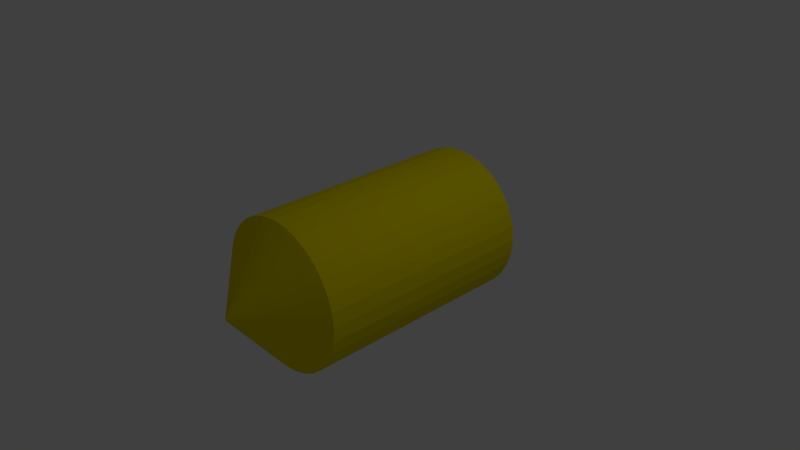 # Source: radioactive.blend  (saved by Blender 2.63.0; exported with 4.5.12 LTS)
import bpy
from mathutils import Matrix  # noqa: F401  (used for matrix-valued properties, if any)

bpy.ops.wm.read_factory_settings(use_empty=True)
scene = bpy.context.scene
scene.name = 'Scene'

# ---- collections
col_collection_1 = bpy.data.collections.new('Collection 1'); scene.collection.children.link(col_collection_1)

# ---- materials (node trees are filled in below, after node groups)
mat_material = bpy.data.materials.new('Material')
mat_material.alpha_threshold = 0.0
mat_material.use_transparent_shadow = False
mat_material.diffuse_color = (0.8, 0.6792, 0.0, 1.0)
mat_material.roughness = 0.5
mat_material.specular_intensity = 1.0
mat_material.line_color = (0.0, 0.0, 0.0, 1.0)

# ---- material node trees

# ---- world
world_world = bpy.data.worlds.new('World'); scene.world = world_world
world_world.color = (0.05088, 0.05088, 0.05088)
world_world.use_sun_shadow = False
world_world.sun_shadow_jitter_overblur = 0.0
world_world.cycles.sampling_method = 'MANUAL'
world_world.cycles.sample_map_resolution = 256

# ---- cameras
cam_camera = bpy.data.cameras.new('Camera')
cam_camera.clip_end = 100.0
cam_camera.lens = 35.0
cam_camera.sensor_width = 32.0
cam_camera.sensor_height = 18.0
cam_camera.ortho_scale = 7.314
cam_camera.dof.focus_distance = 0.0
cam_camera.dof.aperture_fstop = 128.0

# ---- lights
light_lamp = bpy.data.lights.new('Lamp', 'POINT')
light_lamp.transmission_factor = 0.0
light_lamp.cutoff_distance = 30.0
light_lamp.energy = 100.0
light_lamp.shadow_buffer_clip_start = 1.001
light_lamp.shadow_soft_size = 1.0
light_lamp.shadow_maximum_resolution = 0.006
light_lamp.use_absolute_resolution = True
light_lamp.cycles.use_multiple_importance_sampling = False

# ---- meshes
me_cylinder = bpy.data.meshes.new('Cylinder')
me_cylinder.from_pydata([(1.187e-07, 2.98e-07, -1.0), (1.187e-07, 2.98e-07, 1.0), (1.192e-07, 2.98e-07, -1.0), (1.192e-07, 2.98e-07, 1.0), (1.192e-07, 2.98e-07, -1.0), (1.192e-07, 2.98e-07, 1.0), (1.192e-07, 2.98e-07, -1.0), (1.192e-07, 2.98e-07, 1.0), (1.192e-07, 2.98e-07, -1.0), (1.192e-07, 2.98e-07, 1.0), (1.192e-07, 2.98e-07, -1.0), (1.192e-07, 2.98e-07, 1.0), (1.192e-07, 2.98e-07, -1.0), (1.192e-07, 2.98e-07, 1.0), (1.192e-07, 2.831e-07, -1.0), (1.192e-07, 2.831e-07, 1.0), (1.192e-07, 2.85e-07, -1.0), (1.192e-07, 2.85e-07, 1.0), (1.192e-07, 2.831e-07, -1.0), (1.192e-07, 2.831e-07, 1.0), (1.192e-07, 2.98e-07, -1.0), (1.192e-07, 2.98e-07, 1.0), (1.192e-07, 2.98e-07, -1.0), (1.192e-07, 2.98e-07, 1.0), (1.192e-07, 2.98e-07, -1.0), (1.192e-07, 2.98e-07, 1.0), (1.192e-07, 2.98e-07, -1.0), (1.192e-07, 2.98e-07, 1.0), (1.192e-07, 2.98e-07, -1.0), (1.192e-07, 2.98e-07, 1.0), (1.192e-07, 2.98e-07, -1.0), (1.192e-07, 2.98e-07, 1.0), (1.187e-07, 2.384e-07, -1.0), (1.187e-07, 2.384e-07, 1.0), (1.192e-07, 2.98e-07, -1.0), (1.192e-07, 2.98e-07, 1.0), (1.192e-07, 2.98e-07, -1.0), (1.192e-07, 2.98e-07, 1.0), (1.192e-07, 2.98e-07, -1.0), (1.192e-07, 2.98e-07, 1.0), (1.192e-07, 2.98e-07, -1.0), (1.192e-07, 2.98e-07, 1.0), (1.192e-07, 2.98e-07, -1.0), (1.192e-07, 2.98e-07, 1.0), (1.192e-07, 2.98e-07, -1.0), (1.192e-07, 2.98e-07, 1.0), (1.192e-07, 2.831e-07, -1.0), (1.192e-07, 2.831e-07, 1.0), (1.192e-07, 2.85e-07, -1.0), (1.192e-07, 2.85e-07, 1.0), (1.192e-07, 2.831e-07, -1.0), (1.192e-07, 2.831e-07, 1.0), (1.192e-07, 2.98e-07, -1.0), (1.192e-07, 2.98e-07, 1.0), (1.192e-07, 2.98e-07, -1.0), (1.192e-07, 2.98e-07, 1.0), (1.192e-07, 2.98e-07, -1.0), (1.192e-07, 2.98e-07, 1.0), (1.192e-07, 2.98e-07, -1.0), (1.192e-07, 2.98e-07, 1.0), (1.192e-07, 2.98e-07, -1.0), (1.192e-07, 2.98e-07, 1.0), (1.192e-07, 2.98e-07, -1.0), (1.192e-07, 2.98e-07, 1.0), (0.0, 1.0, -0.7), (0.1951, 0.9808, -0.7), (0.3827, 0.9239, -0.7), (0.5556, 0.8315, -0.7), (0.7071, 0.7071, -0.7), (0.8315, 0.5556, -0.7), (0.9239, 0.3827, -0.7), (0.9808, 0.1951, -0.7), (1.0, 7.55e-08, -0.7), (0.9808, -0.1951, -0.7), (0.9239, -0.3827, -0.7), (0.8315, -0.5556, -0.7), (0.7071, -0.7071, -0.7), (0.5556, -0.8315, -0.7), (0.3827, -0.9239, -0.7), (0.1951, -0.9808, -0.7), (-3.258e-07, -1.0, -0.7), (-0.1951, -0.9808, -0.7), (-0.3827, -0.9239, -0.7), (-0.5556, -0.8315, -0.7), (-0.7071, -0.7071, -0.7), (-0.8315, -0.5556, -0.7), (-0.9239, -0.3827, -0.7), (-0.9808, -0.1951, -0.7), (-1.0, 9.656e-07, -0.7), (-0.9808, 0.1951, -0.7), (-0.9239, 0.3827, -0.7), (-0.8315, 0.5556, -0.7), (-0.7071, 0.7071, -0.7), (-0.5556, 0.8315, -0.7), (-0.3827, 0.9239, -0.7), (-0.1951, 0.9808, -0.7), (0.0, 1.0, 0.66), (0.1951, 0.9808, 0.66), (0.3827, 0.9239, 0.66), (0.5556, 0.8315, 0.66), (0.7071, 0.7071, 0.66), (0.8315, 0.5556, 0.66), (0.9239, 0.3827, 0.66), (0.9808, 0.1951, 0.66), (1.0, 7.55e-08, 0.66), (0.9808, -0.1951, 0.66), (0.9239, -0.3827, 0.66), (0.8315, -0.5556, 0.66), (0.7071, -0.7071, 0.66), (0.5556, -0.8315, 0.66), (0.3827, -0.9239, 0.66), (0.1951, -0.9808, 0.66), (-3.258e-07, -1.0, 0.66), (-0.1951, -0.9808, 0.66), (-0.3827, -0.9239, 0.66), (-0.5556, -0.8315, 0.66), (-0.7071, -0.7071, 0.66), (-0.8315, -0.5556, 0.66), (-0.9239, -0.3827, 0.66), (-0.9808, -0.1951, 0.66), (-1.0, 9.656e-07, 0.66), (-0.9808, 0.1951, 0.66), (-0.9239, 0.3827, 0.66), (-0.8315, 0.5556, 0.66), (-0.7071, 0.7071, 0.66), (-0.5556, 0.8315, 0.66), (-0.3827, 0.9239, 0.66), (-0.1951, 0.9808, 0.66)], [], [(96, 1, 3, 97), (97, 3, 5, 98), (98, 5, 7, 99), (99, 7, 9, 100), (100, 9, 11, 101), (101, 11, 13, 102), (102, 13, 15, 103), (103, 15, 17, 104), (104, 17, 19, 105), (105, 19, 21, 106), (106, 21, 23, 107), (107, 23, 25, 108), (108, 25, 27, 109), (109, 27, 29, 110), (110, 29, 31, 111), (111, 31, 33, 112), (112, 33, 35, 113), (113, 35, 37, 114), (114, 37, 39, 115), (115, 39, 41, 116), (116, 41, 43, 117), (117, 43, 45, 118), (118, 45, 47, 119), (119, 47, 49, 120), (120, 49, 51, 121), (121, 51, 53, 122), (122, 53, 55, 123), (123, 55, 57, 124), (124, 57, 59, 125), (125, 59, 61, 126), (3, 1, 63, 61, 59, 57, 55, 53, 51, 49, 47, 45, 43, 41, 39, 37, 35, 33, 31, 29, 27, 25, 23, 21, 19, 17, 15, 13, 11, 9, 7, 5), (127, 63, 1, 96), (126, 61, 63, 127), (0, 2, 4, 6, 8, 10, 12, 14, 16, 18, 20, 22, 24, 26, 28, 30, 32, 34, 36, 38, 40, 42, 44, 46, 48, 50, 52, 54, 56, 58, 60, 62), (0, 64, 65, 2), (2, 65, 66, 4), (4, 66, 67, 6), (6, 67, 68, 8), (8, 68, 69, 10), (10, 69, 70, 12), (12, 70, 71, 14), (14, 71, 72, 16), (16, 72, 73, 18), (18, 73, 74, 20), (20, 74, 75, 22), (22, 75, 76, 24), (24, 76, 77, 26), (26, 77, 78, 28), (28, 78, 79, 30), (30, 79, 80, 32), (32, 80, 81, 34), (34, 81, 82, 36), (36, 82, 83, 38), (38, 83, 84, 40), (40, 84, 85, 42), (42, 85, 86, 44), (44, 86, 87, 46), (46, 87, 88, 48), (48, 88, 89, 50), (50, 89, 90, 52), (52, 90, 91, 54), (54, 91, 92, 56), (56, 92, 93, 58), (58, 93, 94, 60), (62, 95, 64, 0), (60, 94, 95, 62), (64, 96, 97, 65), (65, 97, 98, 66), (66, 98, 99, 67), (67, 99, 100, 68), (68, 100, 101, 69), (69, 101, 102, 70), (70, 102, 103, 71), (71, 103, 104, 72), (72, 104, 105, 73), (73, 105, 106, 74), (74, 106, 107, 75), (75, 107, 108, 76), (76, 108, 109, 77), (77, 109, 110, 78), (78, 110, 111, 79), (79, 111, 112, 80), (80, 112, 113, 81), (81, 113, 114, 82), (82, 114, 115, 83), (83, 115, 116, 84), (84, 116, 117, 85), (85, 117, 118, 86), (86, 118, 119, 87), (87, 119, 120, 88), (88, 120, 121, 89), (89, 121, 122, 90), (90, 122, 123, 91), (91, 123, 124, 92), (92, 124, 125, 93), (93, 125, 126, 94), (95, 127, 96, 64), (94, 126, 127, 95)])
_uv = me_cylinder.uv_layers.new(name='UVMap')
_uv.uv.foreach_set('vector', [0.6909, 0.4135, 0.6202, 0.2088, 0.6202, 0.2088, 0.729, 0.3975, 0.729, 0.3975, 0.6202, 0.2088, 0.6202, 0.2088, 0.7632, 0.3744, 0.7632, 0.3744, 0.6202, 0.2088, 0.6202, 0.2088, 0.7923, 0.3449, 0.7923, 0.3449, 0.6202, 0.2088, 0.6202, 0.2088, 0.8153, 0.3104, 0.8153, 0.3104, 0.6202, 0.2088, 0.6202, 0.2088, 0.8311, 0.272, 0.8311, 0.272, 0.6202, 0.2088, 0.6202, 0.2088, 0.8392, 0.2312, 0.8392, 0.2312, 0.6202, 0.2088, 0.6202, 0.2088, 0.8393, 0.1897, 0.8393, 0.1897, 0.6202, 0.2088, 0.6202, 0.2088, 0.8313, 0.149, 0.8313, 0.149, 0.6202, 0.2088, 0.6202, 0.2088, 0.8157, 0.1106, 0.8157, 0.1106, 0.6202, 0.2088, 0.6202, 0.2088, 0.7929, 0.07614, 0.7929, 0.07614, 0.6202, 0.2088, 0.6202, 0.2088, 0.7639, 0.04684, 0.7639, 0.04684, 0.6202, 0.2088, 0.6202, 0.2088, 0.7297, 0.02383, 0.7297, 0.02383, 0.6202, 0.2088, 0.6202, 0.2088, 0.6917, 0.00802, 0.6917, 0.00802, 0.6202, 0.2088, 0.6202, 0.2088, 0.6514, 0.0, 0.6514, 0.0, 0.6202, 0.2088, 0.6202, 0.2088, 0.6103, 8.383e-05, 0.6103, 8.383e-05, 0.6202, 0.2088, 0.6202, 0.2088, 0.57, 0.008268, 0.57, 0.008268, 0.6202, 0.2088, 0.6202, 0.2088, 0.5319, 0.02424, 0.5319, 0.02424, 0.6202, 0.2088, 0.6202, 0.2088, 0.4977, 0.04738, 0.4977, 0.04738, 0.6202, 0.2088, 0.6202, 0.2088, 0.4686, 0.0768, 0.4686, 0.0768, 0.6202, 0.2088, 0.6202, 0.2088, 0.4456, 0.1114, 0.4456, 0.1114, 0.6202, 0.2088, 0.6202, 0.2088, 0.4298, 0.1498, 0.4298, 0.1498, 0.6202, 0.2088, 0.6202, 0.2088, 0.4217, 0.1905, 0.4217, 0.1905, 0.6202, 0.2088, 0.6202, 0.2088, 0.4216, 0.2321, 0.4216, 0.2321, 0.6202, 0.2088, 0.6202, 0.2088, 0.4296, 0.2728, 0.4296, 0.2728, 0.6202, 0.2088, 0.6202, 0.2088, 0.4452, 0.3111, 0.4452, 0.3111, 0.6202, 0.2088, 0.6202, 0.2088, 0.468, 0.3456, 0.468, 0.3456, 0.6202, 0.2088, 0.6202, 0.2088, 0.497, 0.3749, 0.497, 0.3749, 0.6202, 0.2088, 0.6202, 0.2088, 0.5312, 0.3979, 0.5312, 0.3979, 0.6202, 0.2088, 0.6202, 0.2088, 0.5691, 0.4137, 0.5691, 0.4137, 0.6202, 0.2088, 0.6202, 0.2088, 0.6095, 0.4217, 0.0, 0.0, 0.0, 0.0, 0.0, 0.0, 0.0, 0.0, 0.0, 0.0, 0.0, 0.0, 0.0, 0.0, 0.0, 0.0, 0.0, 0.0, 0.0, 0.0, 0.0, 0.0, 0.0, 0.0, 0.0, 0.0, 0.0, 0.0, 0.0, 0.0, 0.0, 0.0, 0.0, 0.0, 0.0, 0.0, 0.0, 0.0, 0.0, 0.0, 0.0, 0.0, 0.0, 0.0, 0.0, 0.0, 0.0, 0.0, 0.0, 0.0, 0.0, 0.0, 0.0, 0.0, 0.0, 0.0, 0.0, 0.0, 0.0, 0.0, 0.0, 0.0, 0.0, 0.0, 0.6506, 0.4217, 0.6202, 0.2088, 0.6202, 0.2088, 0.6909, 0.4135, 0.6095, 0.4217, 0.6202, 0.2088, 0.6202, 0.2088, 0.6506, 0.4217, 0.0, 0.0, 0.0, 0.0, 0.0, 0.0, 0.0, 0.0, 0.0, 0.0, 0.0, 0.0, 0.0, 0.0, 0.0, 0.0, 0.0, 0.0, 0.0, 0.0, 0.0, 0.0, 0.0, 0.0, 0.0, 0.0, 0.0, 0.0, 0.0, 0.0, 0.0, 0.0, 0.0, 0.0, 0.0, 0.0, 0.0, 0.0, 0.0, 0.0, 0.0, 0.0, 0.0, 0.0, 0.0, 0.0, 0.0, 0.0, 0.0, 0.0, 0.0, 0.0, 0.0, 0.0, 0.0, 0.0, 0.0, 0.0, 0.0, 0.0, 0.0, 0.0, 0.0, 0.0, 0.2127, 0.2113, 0.07641, 0.3747, 0.04705, 0.3454, 0.2127, 0.2113, 0.2127, 0.2113, 0.04705, 0.3454, 0.02399, 0.3108, 0.2127, 0.2113, 0.2127, 0.2113, 0.02399, 0.3108, 0.008098, 0.2724, 0.2127, 0.2113, 0.2127, 0.2113, 0.008098, 0.2724, 0.0, 0.2317, 0.2127, 0.2113, 0.2127, 0.2113, 0.0, 0.2317, 3.903e-06, 0.1902, 0.2127, 0.2113, 0.2127, 0.2113, 3.903e-06, 0.1902, 0.008109, 0.1494, 0.2127, 0.2113, 0.2127, 0.2113, 0.008109, 0.1494, 0.024, 0.111, 0.2127, 0.2113, 0.2127, 0.2113, 0.024, 0.111, 0.04708, 0.07648, 0.2127, 0.2113, 0.2127, 0.2113, 0.04708, 0.07648, 0.07645, 0.0471, 0.2127, 0.2113, 0.2127, 0.2113, 0.07645, 0.0471, 0.111, 0.02401, 0.2127, 0.2113, 0.2127, 0.2113, 0.111, 0.02401, 0.1493, 0.008112, 0.2127, 0.2113, 0.2127, 0.2113, 0.1493, 0.008112, 0.1901, 3.676e-06, 0.2127, 0.2113, 0.2127, 0.2113, 0.1901, 3.676e-06, 0.2316, 0.0, 0.2127, 0.2113, 0.2127, 0.2113, 0.2316, 0.0, 0.2723, 0.008101, 0.2127, 0.2113, 0.2127, 0.2113, 0.2723, 0.008101, 0.3107, 0.024, 0.2127, 0.2113, 0.2127, 0.2113, 0.3107, 0.024, 0.3452, 0.04707, 0.2127, 0.2113, 0.2127, 0.2113, 0.3452, 0.04707, 0.3746, 0.07645, 0.2127, 0.2113, 0.2127, 0.2113, 0.3746, 0.07645, 0.3976, 0.111, 0.2127, 0.2113, 0.2127, 0.2113, 0.3976, 0.111, 0.4135, 0.1494, 0.2127, 0.2113, 0.2127, 0.2113, 0.4135, 0.1494, 0.4216, 0.1901, 0.2127, 0.2113, 0.2127, 0.2113, 0.4216, 0.1901, 0.4216, 0.2317, 0.2127, 0.2113, 0.2127, 0.2113, 0.4216, 0.2317, 0.4135, 0.2724, 0.2127, 0.2113, 0.2127, 0.2113, 0.4135, 0.2724, 0.3976, 0.3108, 0.2127, 0.2113, 0.2127, 0.2113, 0.3976, 0.3108, 0.3746, 0.3453, 0.2127, 0.2113, 0.2127, 0.2113, 0.3746, 0.3453, 0.3452, 0.3747, 0.2127, 0.2113, 0.2127, 0.2113, 0.3452, 0.3747, 0.3107, 0.3978, 0.2127, 0.2113, 0.2127, 0.2113, 0.3107, 0.3978, 0.2723, 0.4137, 0.2127, 0.2113, 0.2127, 0.2113, 0.2723, 0.4137, 0.2316, 0.4218, 0.2127, 0.2113, 0.2127, 0.2113, 0.2316, 0.4218, 0.19, 0.4218, 0.2127, 0.2113, 0.2127, 0.2113, 0.19, 0.4218, 0.1493, 0.4137, 0.2127, 0.2113, 0.2127, 0.2113, 0.1109, 0.3978, 0.07641, 0.3747, 0.2127, 0.2113, 0.2127, 0.2113, 0.1493, 0.4137, 0.1109, 0.3978, 0.2127, 0.2113, 0.7101, 0.4857, 0.4218, 0.4865, 0.4217, 0.452, 0.7099, 0.4511, 0.7099, 0.4511, 0.4217, 0.452, 0.4216, 0.4226, 0.7099, 0.4217, 0.9798, 0.7209, 0.9806, 1.009, 0.9461, 1.009, 0.9452, 0.721, 0.9452, 0.721, 0.9461, 1.009, 0.9077, 1.009, 0.9068, 0.7211, 0.9068, 0.7211, 0.9077, 1.009, 0.867, 1.009, 0.8661, 0.7212, 0.8661, 0.7212, 0.867, 1.009, 0.8254, 1.01, 0.8245, 0.7214, 0.8245, 0.7214, 0.8254, 1.01, 0.7847, 1.01, 0.7838, 0.7215, 0.7838, 0.7215, 0.7847, 1.01, 0.7463, 1.01, 0.7454, 0.7216, 0.7454, 0.7216, 0.7463, 1.01, 0.7117, 1.01, 0.7109, 0.7217, 1.0, 0.72, 0.7118, 0.7209, 0.7117, 0.6915, 0.9999, 0.6906, 0.9999, 0.6906, 0.7117, 0.6915, 0.7116, 0.657, 0.9998, 0.6561, 0.9998, 0.6561, 0.7116, 0.657, 0.7115, 0.6186, 0.9997, 0.6177, 0.9997, 0.6177, 0.7115, 0.6186, 0.7113, 0.5778, 0.9996, 0.577, 0.9996, 0.577, 0.7113, 0.5778, 0.7112, 0.5363, 0.9994, 0.5354, 0.9994, 0.5354, 0.7112, 0.5363, 0.7111, 0.4955, 0.9993, 0.4947, 0.9993, 0.4947, 0.7111, 0.4955, 0.711, 0.4572, 0.9992, 0.4563, 0.9992, 0.4563, 0.711, 0.4572, 0.7109, 0.4226, 0.9991, 0.4217, 0.2891, 0.7201, 0.0009151, 0.721, 0.000825, 0.6916, 0.289, 0.6907, 0.289, 0.6907, 0.000825, 0.6916, 0.000719, 0.657, 0.2889, 0.6562, 0.2889, 0.6562, 0.000719, 0.657, 0.0006012, 0.6187, 0.2888, 0.6178, 0.2888, 0.6178, 0.0006012, 0.6187, 0.0004762, 0.5779, 0.2887, 0.577, 0.2887, 0.577, 0.0004762, 0.5779, 0.0003488, 0.5364, 0.2886, 0.5355, 0.2886, 0.5355, 0.0003488, 0.5364, 0.0002238, 0.4956, 0.2884, 0.4947, 0.2884, 0.4947, 0.0002238, 0.4956, 0.000106, 0.4572, 0.2883, 0.4564, 0.2883, 0.4564, 0.000106, 0.4572, 0.0, 0.4227, 0.2882, 0.4218, 0.7109, 0.7494, 0.4226, 0.7503, 0.4225, 0.7209, 0.7108, 0.72, 0.7108, 0.72, 0.4225, 0.7209, 0.4224, 0.6863, 0.7107, 0.6855, 0.7107, 0.6855, 0.4224, 0.6863, 0.4223, 0.648, 0.7105, 0.6471, 0.7105, 0.6471, 0.4223, 0.648, 0.4222, 0.6072, 0.7104, 0.6063, 0.7104, 0.6063, 0.4222, 0.6072, 0.4221, 0.5657, 0.7103, 0.5648, 0.7102, 0.524, 0.4219, 0.5249, 0.4218, 0.4865, 0.7101, 0.4857, 0.7103, 0.5648, 0.4221, 0.5657, 0.4219, 0.5249, 0.7102, 0.524])
me_cylinder.materials.append(mat_material)
me_cylinder.use_remesh_preserve_volume = False
me_cylinder.use_remesh_preserve_attributes = False
me_cylinder.use_mirror_vertex_groups = False
me_cylinder.update()

# ---- objects
ob_cylinder = bpy.data.objects.new('Cylinder', me_cylinder)
ob_lamp = bpy.data.objects.new('Lamp', light_lamp)
ob_camera = bpy.data.objects.new('Camera', cam_camera)

# ---- transforms, parenting, visibility, modifiers, constraints
ob_cylinder.location = (0.0, 0.0, 0.0)
ob_cylinder.rotation_euler = (1.571, 0.0, 0.0)
ob_cylinder.scale = (1.0, 1.0, 2.25)
ob_cylinder.lineart.crease_threshold = 0.0
ob_lamp.location = (4.076, 1.005, 5.904)
ob_lamp.rotation_euler = (0.6503, 0.05522, 1.866)
ob_lamp.lock_rotations_4d = False
ob_lamp.empty_display_type = 'ARROWS'
ob_lamp.color = (0.0, 0.0, 0.0, 0.0)
ob_lamp.lineart.crease_threshold = 0.0
ob_camera.location = (7.481, -6.508, 5.344)
ob_camera.rotation_euler = (1.109, 0.01082, 0.8149)
ob_camera.lock_rotations_4d = False
ob_camera.empty_display_type = 'ARROWS'
ob_camera.color = (0.0, 0.0, 0.0, 0.0)
ob_camera.display_type = 'WIRE'
ob_camera.lineart.crease_threshold = 0.0

# ---- collection membership
col_collection_1.objects.link(ob_cylinder)
col_collection_1.objects.link(ob_lamp)
col_collection_1.objects.link(ob_camera)

# ---- scene / render settings (as saved in the file)
scene.camera = ob_camera
scene.frame_start = 1; scene.frame_end = 250; scene.frame_set(1)
scene.render.engine = 'BLENDER_EEVEE_NEXT'
scene.render.image_settings.color_mode = 'RGB'
scene.render.image_settings.compression = 90
scene.render.resolution_percentage = 50
scene.render.dither_intensity = 0.0
scene.render.bake_margin = 2
scene.render.bake_bias = 0.0
scene.cycles.use_denoising = False
scene.cycles.samples = 10
scene.cycles.sampling_pattern = 'TABULATED_SOBOL'
scene.cycles.light_sampling_threshold = 0.0
scene.cycles.use_adaptive_sampling = False
scene.cycles.use_light_tree = False
scene.cycles.blur_glossy = 0.0
scene.cycles.volume_bounces = 1
scene.cycles.pixel_filter_type = 'GAUSSIAN'
scene.cycles.sample_clamp_indirect = 0.0
scene.view_settings.view_transform = 'Standard'
bpy.context.view_layer.update()
